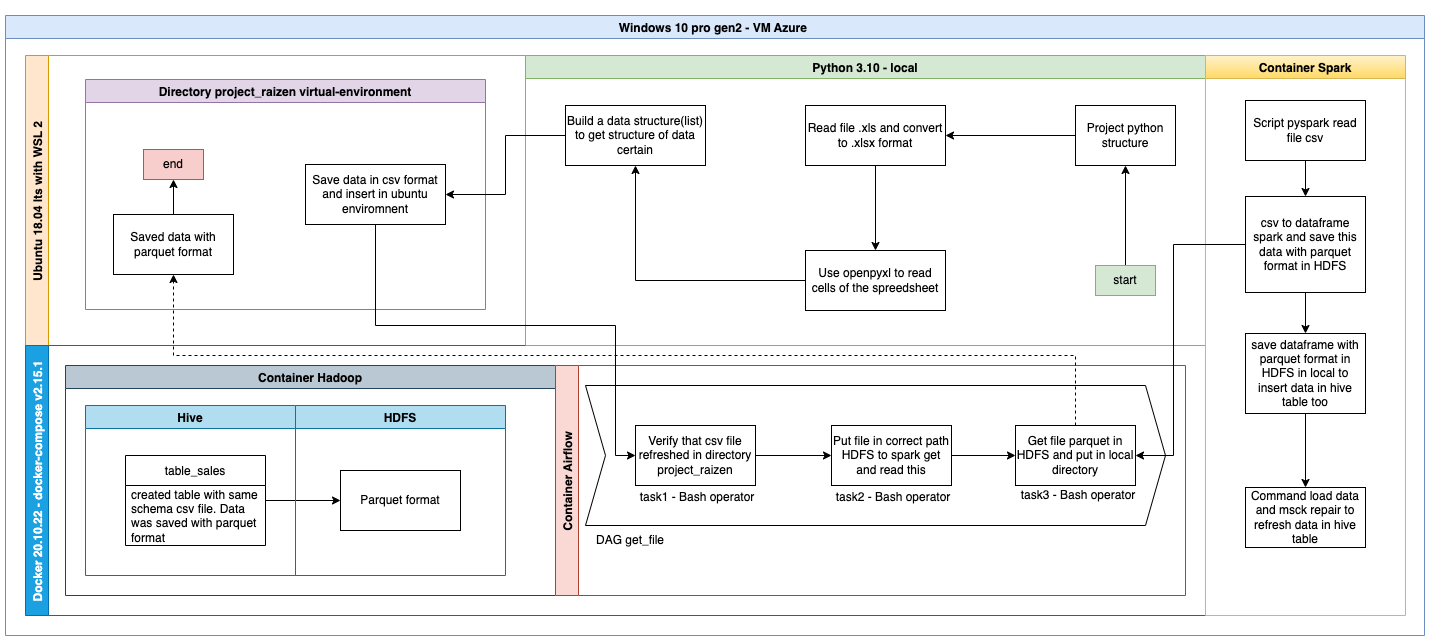

The diagram above was exported from draw.io. Its source (the exported page's mxGraphModel, read from the mxfile embedded in the PNG):
<mxGraphModel dx="2819" dy="688" grid="0" gridSize="10" guides="1" tooltips="1" connect="1" arrows="1" fold="1" page="0" pageScale="1" pageWidth="827" pageHeight="1169" background="none" math="0" shadow="0">
  <root>
    <mxCell id="0" />
    <mxCell id="1" parent="0" />
    <mxCell id="Yv_n4BSvZaYc-p9fM9sG-8" style="edgeStyle=orthogonalEdgeStyle;rounded=0;orthogonalLoop=1;jettySize=auto;html=1;exitX=0.5;exitY=1;exitDx=0;exitDy=0;" edge="1" parent="1">
      <mxGeometry relative="1" as="geometry">
        <mxPoint x="235" y="340" as="sourcePoint" />
        <mxPoint x="235" y="340" as="targetPoint" />
      </mxGeometry>
    </mxCell>
    <mxCell id="Yv_n4BSvZaYc-p9fM9sG-11" value="Arquitetura" style="text;html=1;strokeColor=none;fillColor=none;align=center;verticalAlign=middle;whiteSpace=wrap;rounded=0;" vertex="1" parent="1">
      <mxGeometry x="20" y="180" width="60" height="30" as="geometry" />
    </mxCell>
    <mxCell id="Yv_n4BSvZaYc-p9fM9sG-12" value="Windows 10 pro gen2 - VM Azure " style="swimlane;fillColor=#dae8fc;strokeColor=#6c8ebf;labelBackgroundColor=none;" vertex="1" parent="1">
      <mxGeometry x="-450" y="190" width="1419" height="620" as="geometry">
        <mxRectangle x="20" y="210" width="160" height="30" as="alternateBounds" />
      </mxGeometry>
    </mxCell>
    <mxCell id="Yv_n4BSvZaYc-p9fM9sG-13" value="Ubuntu 18.04 lts with WSL 2" style="swimlane;horizontal=0;fillColor=#ffe6cc;strokeColor=#d79b00;" vertex="1" parent="Yv_n4BSvZaYc-p9fM9sG-12">
      <mxGeometry x="20" y="40" width="500" height="290" as="geometry">
        <mxRectangle x="20" y="40" width="40" height="120" as="alternateBounds" />
      </mxGeometry>
    </mxCell>
    <mxCell id="Yv_n4BSvZaYc-p9fM9sG-16" value="Directory project_raizen virtual-environment" style="swimlane;fillColor=#e1d5e7;strokeColor=#9673a6;" vertex="1" parent="Yv_n4BSvZaYc-p9fM9sG-13">
      <mxGeometry x="60" y="24" width="400" height="230" as="geometry" />
    </mxCell>
    <mxCell id="Yv_n4BSvZaYc-p9fM9sG-62" style="edgeStyle=orthogonalEdgeStyle;rounded=0;orthogonalLoop=1;jettySize=auto;html=1;entryX=0.5;entryY=1;entryDx=0;entryDy=0;" edge="1" parent="Yv_n4BSvZaYc-p9fM9sG-16" source="Yv_n4BSvZaYc-p9fM9sG-57" target="Yv_n4BSvZaYc-p9fM9sG-61">
      <mxGeometry relative="1" as="geometry" />
    </mxCell>
    <mxCell id="Yv_n4BSvZaYc-p9fM9sG-57" value="Saved data with parquet format" style="whiteSpace=wrap;html=1;fillColor=none;fontStyle=0;startSize=30;labelBackgroundColor=none;" vertex="1" parent="Yv_n4BSvZaYc-p9fM9sG-16">
      <mxGeometry x="28" y="135" width="120" height="60" as="geometry" />
    </mxCell>
    <mxCell id="Yv_n4BSvZaYc-p9fM9sG-61" value="end" style="text;html=1;strokeColor=#b85450;fillColor=#f8cecc;align=center;verticalAlign=middle;whiteSpace=wrap;rounded=0;labelBackgroundColor=none;" vertex="1" parent="Yv_n4BSvZaYc-p9fM9sG-16">
      <mxGeometry x="58" y="70" width="60" height="30" as="geometry" />
    </mxCell>
    <mxCell id="Yv_n4BSvZaYc-p9fM9sG-74" value="Save data in csv format and insert in ubuntu enviromnent" style="rounded=0;whiteSpace=wrap;html=1;labelBackgroundColor=none;fillColor=none;" vertex="1" parent="Yv_n4BSvZaYc-p9fM9sG-16">
      <mxGeometry x="220" y="85" width="140" height="60" as="geometry" />
    </mxCell>
    <mxCell id="Yv_n4BSvZaYc-p9fM9sG-14" value="Docker 20.10.22 - docker-compose v2.15.1" style="swimlane;horizontal=0;fillColor=#1ba1e2;fontColor=#ffffff;strokeColor=#006EAF;" vertex="1" parent="Yv_n4BSvZaYc-p9fM9sG-12">
      <mxGeometry x="20" y="330" width="1180" height="270" as="geometry" />
    </mxCell>
    <mxCell id="Yv_n4BSvZaYc-p9fM9sG-15" value="Container Hadoop" style="swimlane;fillColor=#bac8d3;strokeColor=#23445d;" vertex="1" parent="Yv_n4BSvZaYc-p9fM9sG-14">
      <mxGeometry x="40" y="20" width="490" height="230" as="geometry" />
    </mxCell>
    <mxCell id="Yv_n4BSvZaYc-p9fM9sG-68" style="edgeStyle=orthogonalEdgeStyle;rounded=0;orthogonalLoop=1;jettySize=auto;html=1;entryX=0;entryY=0.5;entryDx=0;entryDy=0;" edge="1" parent="Yv_n4BSvZaYc-p9fM9sG-15" source="Yv_n4BSvZaYc-p9fM9sG-50" target="Yv_n4BSvZaYc-p9fM9sG-66">
      <mxGeometry relative="1" as="geometry" />
    </mxCell>
    <mxCell id="Yv_n4BSvZaYc-p9fM9sG-65" value="Hive" style="swimlane;labelBackgroundColor=none;fillColor=#b1ddf0;strokeColor=#10739e;" vertex="1" parent="Yv_n4BSvZaYc-p9fM9sG-15">
      <mxGeometry x="20" y="40" width="210" height="170" as="geometry" />
    </mxCell>
    <mxCell id="Yv_n4BSvZaYc-p9fM9sG-50" value="table_sales" style="swimlane;fontStyle=0;childLayout=stackLayout;horizontal=1;startSize=30;horizontalStack=0;resizeParent=1;resizeParentMax=0;resizeLast=0;collapsible=1;marginBottom=0;labelBackgroundColor=none;fillColor=none;" vertex="1" parent="Yv_n4BSvZaYc-p9fM9sG-65">
      <mxGeometry x="40" y="50" width="140" height="90" as="geometry" />
    </mxCell>
    <mxCell id="Yv_n4BSvZaYc-p9fM9sG-51" value="created table with same schema csv file. Data was saved with parquet format" style="text;strokeColor=none;fillColor=none;align=left;verticalAlign=middle;spacingLeft=4;spacingRight=4;overflow=hidden;points=[[0,0.5],[1,0.5]];portConstraint=eastwest;rotatable=0;labelBackgroundColor=none;whiteSpace=wrap;" vertex="1" parent="Yv_n4BSvZaYc-p9fM9sG-50">
      <mxGeometry y="30" width="140" height="60" as="geometry" />
    </mxCell>
    <mxCell id="Yv_n4BSvZaYc-p9fM9sG-67" value="HDFS" style="swimlane;labelBackgroundColor=none;fillColor=#b1ddf0;strokeColor=#10739e;" vertex="1" parent="Yv_n4BSvZaYc-p9fM9sG-15">
      <mxGeometry x="230" y="40" width="210" height="170" as="geometry" />
    </mxCell>
    <mxCell id="Yv_n4BSvZaYc-p9fM9sG-66" value="Parquet format" style="rounded=0;whiteSpace=wrap;html=1;labelBackgroundColor=none;fillColor=none;" vertex="1" parent="Yv_n4BSvZaYc-p9fM9sG-67">
      <mxGeometry x="45" y="65" width="120" height="60" as="geometry" />
    </mxCell>
    <mxCell id="Yv_n4BSvZaYc-p9fM9sG-19" value="Container Airflow" style="swimlane;horizontal=0;labelBackgroundColor=none;fillColor=#fad9d5;strokeColor=#ae4132;" vertex="1" parent="Yv_n4BSvZaYc-p9fM9sG-14">
      <mxGeometry x="530" y="20" width="630" height="230" as="geometry" />
    </mxCell>
    <mxCell id="Yv_n4BSvZaYc-p9fM9sG-46" value="" style="shape=step;perimeter=stepPerimeter;whiteSpace=wrap;html=1;fixedSize=1;labelBackgroundColor=none;fillColor=none;" vertex="1" parent="Yv_n4BSvZaYc-p9fM9sG-19">
      <mxGeometry x="30" y="20" width="580" height="140" as="geometry" />
    </mxCell>
    <mxCell id="Yv_n4BSvZaYc-p9fM9sG-32" value="Verify that csv file refreshed in directory project_raizen" style="rounded=0;whiteSpace=wrap;html=1;labelBackgroundColor=none;fillColor=none;" vertex="1" parent="Yv_n4BSvZaYc-p9fM9sG-19">
      <mxGeometry x="80" y="60" width="120" height="60" as="geometry" />
    </mxCell>
    <mxCell id="Yv_n4BSvZaYc-p9fM9sG-36" value="" style="edgeStyle=orthogonalEdgeStyle;rounded=0;orthogonalLoop=1;jettySize=auto;html=1;exitX=1;exitY=0.5;exitDx=0;exitDy=0;" edge="1" parent="Yv_n4BSvZaYc-p9fM9sG-19" source="Yv_n4BSvZaYc-p9fM9sG-32" target="Yv_n4BSvZaYc-p9fM9sG-35">
      <mxGeometry relative="1" as="geometry">
        <mxPoint x="230" y="80" as="sourcePoint" />
      </mxGeometry>
    </mxCell>
    <mxCell id="Yv_n4BSvZaYc-p9fM9sG-79" style="edgeStyle=orthogonalEdgeStyle;rounded=0;orthogonalLoop=1;jettySize=auto;html=1;entryX=0;entryY=0.5;entryDx=0;entryDy=0;" edge="1" parent="Yv_n4BSvZaYc-p9fM9sG-19" source="Yv_n4BSvZaYc-p9fM9sG-35" target="Yv_n4BSvZaYc-p9fM9sG-54">
      <mxGeometry relative="1" as="geometry" />
    </mxCell>
    <mxCell id="Yv_n4BSvZaYc-p9fM9sG-35" value="Put file in correct path HDFS to spark get and read this" style="whiteSpace=wrap;html=1;fillColor=none;rounded=0;labelBackgroundColor=none;" vertex="1" parent="Yv_n4BSvZaYc-p9fM9sG-19">
      <mxGeometry x="276" y="60" width="120" height="60" as="geometry" />
    </mxCell>
    <mxCell id="Yv_n4BSvZaYc-p9fM9sG-45" value="DAG get_file" style="text;html=1;strokeColor=none;fillColor=none;align=center;verticalAlign=middle;whiteSpace=wrap;rounded=0;labelBackgroundColor=none;" vertex="1" parent="Yv_n4BSvZaYc-p9fM9sG-19">
      <mxGeometry x="30" y="160" width="90" height="30" as="geometry" />
    </mxCell>
    <mxCell id="Yv_n4BSvZaYc-p9fM9sG-47" value="task1 - Bash operator" style="text;html=1;strokeColor=none;fillColor=none;align=center;verticalAlign=middle;whiteSpace=wrap;rounded=0;labelBackgroundColor=none;" vertex="1" parent="Yv_n4BSvZaYc-p9fM9sG-19">
      <mxGeometry x="82" y="122" width="120" height="20" as="geometry" />
    </mxCell>
    <mxCell id="Yv_n4BSvZaYc-p9fM9sG-48" value="task2 - Bash operator" style="text;html=1;strokeColor=none;fillColor=none;align=center;verticalAlign=middle;whiteSpace=wrap;rounded=0;labelBackgroundColor=none;" vertex="1" parent="Yv_n4BSvZaYc-p9fM9sG-19">
      <mxGeometry x="273" y="122" width="130" height="20" as="geometry" />
    </mxCell>
    <mxCell id="Yv_n4BSvZaYc-p9fM9sG-54" value="Get file parquet in HDFS and put in local directory" style="whiteSpace=wrap;html=1;fillColor=none;fontStyle=0;startSize=30;labelBackgroundColor=none;" vertex="1" parent="Yv_n4BSvZaYc-p9fM9sG-19">
      <mxGeometry x="460" y="60" width="120" height="60" as="geometry" />
    </mxCell>
    <mxCell id="Yv_n4BSvZaYc-p9fM9sG-56" value="task3 - Bash operator" style="text;html=1;strokeColor=none;fillColor=none;align=center;verticalAlign=middle;whiteSpace=wrap;rounded=0;labelBackgroundColor=none;" vertex="1" parent="Yv_n4BSvZaYc-p9fM9sG-19">
      <mxGeometry x="458" y="120" width="130" height="20" as="geometry" />
    </mxCell>
    <mxCell id="Yv_n4BSvZaYc-p9fM9sG-24" value="Python 3.10 - local" style="swimlane;labelBackgroundColor=none;fillColor=#d5e8d4;strokeColor=#82b366;" vertex="1" parent="Yv_n4BSvZaYc-p9fM9sG-12">
      <mxGeometry x="520" y="40" width="680" height="290" as="geometry" />
    </mxCell>
    <mxCell id="Yv_n4BSvZaYc-p9fM9sG-29" value="" style="edgeStyle=orthogonalEdgeStyle;rounded=0;orthogonalLoop=1;jettySize=auto;html=1;" edge="1" parent="Yv_n4BSvZaYc-p9fM9sG-24" source="Yv_n4BSvZaYc-p9fM9sG-27" target="Yv_n4BSvZaYc-p9fM9sG-28">
      <mxGeometry relative="1" as="geometry" />
    </mxCell>
    <mxCell id="Yv_n4BSvZaYc-p9fM9sG-27" value="Project python structure" style="rounded=0;whiteSpace=wrap;html=1;labelBackgroundColor=none;fillColor=none;" vertex="1" parent="Yv_n4BSvZaYc-p9fM9sG-24">
      <mxGeometry x="550" y="50" width="100" height="60" as="geometry" />
    </mxCell>
    <mxCell id="Yv_n4BSvZaYc-p9fM9sG-70" value="" style="edgeStyle=orthogonalEdgeStyle;rounded=0;orthogonalLoop=1;jettySize=auto;html=1;" edge="1" parent="Yv_n4BSvZaYc-p9fM9sG-24" source="Yv_n4BSvZaYc-p9fM9sG-28" target="Yv_n4BSvZaYc-p9fM9sG-69">
      <mxGeometry relative="1" as="geometry" />
    </mxCell>
    <mxCell id="Yv_n4BSvZaYc-p9fM9sG-28" value="Read file .xls and convert to .xlsx format" style="rounded=0;whiteSpace=wrap;html=1;labelBackgroundColor=none;fillColor=none;" vertex="1" parent="Yv_n4BSvZaYc-p9fM9sG-24">
      <mxGeometry x="280" y="50" width="140" height="60" as="geometry" />
    </mxCell>
    <mxCell id="Yv_n4BSvZaYc-p9fM9sG-60" style="edgeStyle=orthogonalEdgeStyle;rounded=0;orthogonalLoop=1;jettySize=auto;html=1;entryX=0.5;entryY=1;entryDx=0;entryDy=0;" edge="1" parent="Yv_n4BSvZaYc-p9fM9sG-24" source="Yv_n4BSvZaYc-p9fM9sG-59" target="Yv_n4BSvZaYc-p9fM9sG-27">
      <mxGeometry relative="1" as="geometry" />
    </mxCell>
    <mxCell id="Yv_n4BSvZaYc-p9fM9sG-59" value="start" style="text;html=1;strokeColor=#82b366;fillColor=#d5e8d4;align=center;verticalAlign=middle;whiteSpace=wrap;rounded=0;labelBackgroundColor=none;" vertex="1" parent="Yv_n4BSvZaYc-p9fM9sG-24">
      <mxGeometry x="570" y="210" width="60" height="30" as="geometry" />
    </mxCell>
    <mxCell id="Yv_n4BSvZaYc-p9fM9sG-72" value="" style="edgeStyle=orthogonalEdgeStyle;rounded=0;orthogonalLoop=1;jettySize=auto;html=1;" edge="1" parent="Yv_n4BSvZaYc-p9fM9sG-24" source="Yv_n4BSvZaYc-p9fM9sG-69" target="Yv_n4BSvZaYc-p9fM9sG-71">
      <mxGeometry relative="1" as="geometry" />
    </mxCell>
    <mxCell id="Yv_n4BSvZaYc-p9fM9sG-69" value="Use openpyxl to read cells of the spreedsheet" style="rounded=0;whiteSpace=wrap;html=1;labelBackgroundColor=none;fillColor=none;" vertex="1" parent="Yv_n4BSvZaYc-p9fM9sG-24">
      <mxGeometry x="280" y="195" width="140" height="60" as="geometry" />
    </mxCell>
    <mxCell id="Yv_n4BSvZaYc-p9fM9sG-71" value="Build a data structure(list) to get structure of data certain" style="rounded=0;whiteSpace=wrap;html=1;labelBackgroundColor=none;fillColor=none;" vertex="1" parent="Yv_n4BSvZaYc-p9fM9sG-24">
      <mxGeometry x="40" y="50" width="140" height="60" as="geometry" />
    </mxCell>
    <mxCell id="Yv_n4BSvZaYc-p9fM9sG-75" value="" style="edgeStyle=orthogonalEdgeStyle;rounded=0;orthogonalLoop=1;jettySize=auto;html=1;" edge="1" parent="Yv_n4BSvZaYc-p9fM9sG-12" source="Yv_n4BSvZaYc-p9fM9sG-71" target="Yv_n4BSvZaYc-p9fM9sG-74">
      <mxGeometry relative="1" as="geometry" />
    </mxCell>
    <mxCell id="Yv_n4BSvZaYc-p9fM9sG-78" style="edgeStyle=orthogonalEdgeStyle;rounded=0;orthogonalLoop=1;jettySize=auto;html=1;entryX=0;entryY=0.5;entryDx=0;entryDy=0;" edge="1" parent="Yv_n4BSvZaYc-p9fM9sG-12" source="Yv_n4BSvZaYc-p9fM9sG-74" target="Yv_n4BSvZaYc-p9fM9sG-32">
      <mxGeometry relative="1" as="geometry">
        <Array as="points">
          <mxPoint x="370" y="310" />
          <mxPoint x="610" y="310" />
          <mxPoint x="610" y="440" />
        </Array>
      </mxGeometry>
    </mxCell>
    <mxCell id="Yv_n4BSvZaYc-p9fM9sG-82" value="Container Spark" style="swimlane;labelBackgroundColor=none;fillColor=#fff2cc;strokeColor=#d6b656;gradientColor=#ffd966;" vertex="1" parent="Yv_n4BSvZaYc-p9fM9sG-12">
      <mxGeometry x="1200" y="40" width="200" height="560" as="geometry" />
    </mxCell>
    <mxCell id="Yv_n4BSvZaYc-p9fM9sG-85" value="" style="edgeStyle=orthogonalEdgeStyle;rounded=0;orthogonalLoop=1;jettySize=auto;html=1;" edge="1" parent="Yv_n4BSvZaYc-p9fM9sG-82" source="Yv_n4BSvZaYc-p9fM9sG-83" target="Yv_n4BSvZaYc-p9fM9sG-84">
      <mxGeometry relative="1" as="geometry" />
    </mxCell>
    <mxCell id="Yv_n4BSvZaYc-p9fM9sG-83" value="Script pyspark read file csv" style="rounded=0;whiteSpace=wrap;html=1;labelBackgroundColor=none;fillColor=none;" vertex="1" parent="Yv_n4BSvZaYc-p9fM9sG-82">
      <mxGeometry x="40" y="45" width="120" height="60" as="geometry" />
    </mxCell>
    <mxCell id="Yv_n4BSvZaYc-p9fM9sG-87" value="" style="edgeStyle=orthogonalEdgeStyle;rounded=0;orthogonalLoop=1;jettySize=auto;html=1;" edge="1" parent="Yv_n4BSvZaYc-p9fM9sG-82" source="Yv_n4BSvZaYc-p9fM9sG-84" target="Yv_n4BSvZaYc-p9fM9sG-86">
      <mxGeometry relative="1" as="geometry" />
    </mxCell>
    <mxCell id="Yv_n4BSvZaYc-p9fM9sG-84" value="csv to dataframe spark and save this data with parquet format in HDFS" style="rounded=0;whiteSpace=wrap;html=1;labelBackgroundColor=none;fillColor=none;" vertex="1" parent="Yv_n4BSvZaYc-p9fM9sG-82">
      <mxGeometry x="40" y="141" width="120" height="96" as="geometry" />
    </mxCell>
    <mxCell id="Yv_n4BSvZaYc-p9fM9sG-90" value="" style="edgeStyle=orthogonalEdgeStyle;rounded=0;orthogonalLoop=1;jettySize=auto;html=1;" edge="1" parent="Yv_n4BSvZaYc-p9fM9sG-82" source="Yv_n4BSvZaYc-p9fM9sG-86" target="Yv_n4BSvZaYc-p9fM9sG-89">
      <mxGeometry relative="1" as="geometry" />
    </mxCell>
    <mxCell id="Yv_n4BSvZaYc-p9fM9sG-86" value="save dataframe with parquet format in HDFS in local to insert data in hive table too" style="whiteSpace=wrap;html=1;fillColor=none;rounded=0;labelBackgroundColor=none;" vertex="1" parent="Yv_n4BSvZaYc-p9fM9sG-82">
      <mxGeometry x="40" y="278" width="120" height="80" as="geometry" />
    </mxCell>
    <mxCell id="Yv_n4BSvZaYc-p9fM9sG-89" value="Command load data and msck repair to refresh data in hive table" style="whiteSpace=wrap;html=1;fillColor=none;rounded=0;labelBackgroundColor=none;" vertex="1" parent="Yv_n4BSvZaYc-p9fM9sG-82">
      <mxGeometry x="40" y="432" width="120" height="60" as="geometry" />
    </mxCell>
    <mxCell id="Yv_n4BSvZaYc-p9fM9sG-88" style="edgeStyle=orthogonalEdgeStyle;rounded=0;orthogonalLoop=1;jettySize=auto;html=1;entryX=1;entryY=0.5;entryDx=0;entryDy=0;" edge="1" parent="Yv_n4BSvZaYc-p9fM9sG-12" source="Yv_n4BSvZaYc-p9fM9sG-84" target="Yv_n4BSvZaYc-p9fM9sG-54">
      <mxGeometry relative="1" as="geometry">
        <Array as="points">
          <mxPoint x="1168" y="229" />
          <mxPoint x="1168" y="440" />
        </Array>
      </mxGeometry>
    </mxCell>
    <mxCell id="Yv_n4BSvZaYc-p9fM9sG-91" style="edgeStyle=orthogonalEdgeStyle;rounded=0;orthogonalLoop=1;jettySize=auto;html=1;entryX=0.5;entryY=1;entryDx=0;entryDy=0;dashed=1;" edge="1" parent="Yv_n4BSvZaYc-p9fM9sG-12" source="Yv_n4BSvZaYc-p9fM9sG-54" target="Yv_n4BSvZaYc-p9fM9sG-57">
      <mxGeometry relative="1" as="geometry">
        <Array as="points">
          <mxPoint x="1070" y="340" />
          <mxPoint x="168" y="340" />
        </Array>
      </mxGeometry>
    </mxCell>
  </root>
</mxGraphModel>